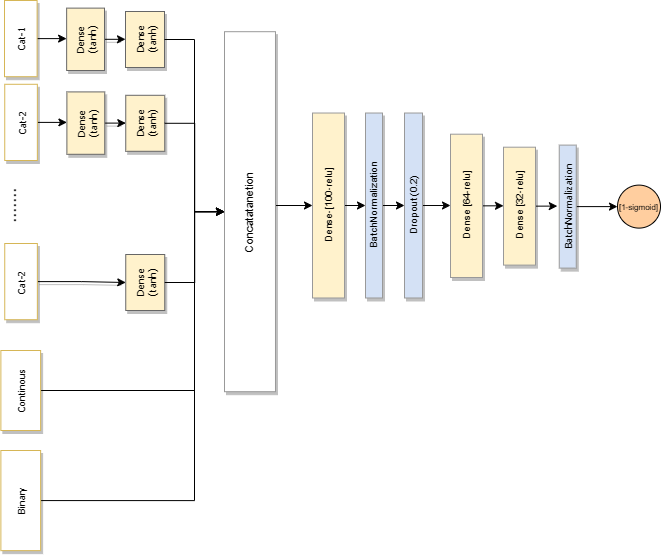

The diagram above was exported from draw.io. Its source (the exported page's mxGraphModel, read from the mxfile embedded in the PNG):
<mxGraphModel dx="1231" dy="544" grid="1" gridSize="10" guides="1" tooltips="1" connect="1" arrows="1" fold="1" page="1" pageScale="1" pageWidth="827" pageHeight="583" math="0" shadow="0">
  <root>
    <mxCell id="0" />
    <mxCell id="1" parent="0" />
    <mxCell id="u5VWQQk_WGxK5T5D0fq5-56" style="edgeStyle=orthogonalEdgeStyle;rounded=0;orthogonalLoop=1;jettySize=auto;html=1;exitX=1;exitY=0.5;exitDx=0;exitDy=0;entryX=0;entryY=0.5;entryDx=0;entryDy=0;fontFamily=Courier New;" edge="1" parent="1" source="u5VWQQk_WGxK5T5D0fq5-2" target="u5VWQQk_WGxK5T5D0fq5-12">
      <mxGeometry relative="1" as="geometry">
        <Array as="points">
          <mxPoint x="250" y="406" />
          <mxPoint x="250" y="227" />
        </Array>
      </mxGeometry>
    </mxCell>
    <mxCell id="u5VWQQk_WGxK5T5D0fq5-2" value="Continous" style="whiteSpace=wrap;html=1;shadow=1;fontSize=10;fillColor=#FFFFFF;strokeColor=#d6b656;horizontal=0;fontFamily=Tahoma;" vertex="1" parent="1">
      <mxGeometry x="56.38" y="366" width="39.75" height="80" as="geometry" />
    </mxCell>
    <mxCell id="u5VWQQk_WGxK5T5D0fq5-58" style="edgeStyle=orthogonalEdgeStyle;rounded=0;orthogonalLoop=1;jettySize=auto;html=1;exitX=1;exitY=0.5;exitDx=0;exitDy=0;entryX=0;entryY=0.5;entryDx=0;entryDy=0;fontFamily=Courier New;" edge="1" parent="1" source="u5VWQQk_WGxK5T5D0fq5-4" target="u5VWQQk_WGxK5T5D0fq5-12">
      <mxGeometry relative="1" as="geometry">
        <Array as="points">
          <mxPoint x="250" y="516" />
          <mxPoint x="250" y="227" />
        </Array>
      </mxGeometry>
    </mxCell>
    <mxCell id="u5VWQQk_WGxK5T5D0fq5-4" value="Binary" style="whiteSpace=wrap;html=1;shadow=1;fontSize=10;fillColor=#FFFFFF;strokeColor=#d6b656;horizontal=0;fontFamily=Tahoma;" vertex="1" parent="1">
      <mxGeometry x="56.38" y="466" width="39.75" height="100.14" as="geometry" />
    </mxCell>
    <mxCell id="u5VWQQk_WGxK5T5D0fq5-5" style="edgeStyle=orthogonalEdgeStyle;rounded=0;orthogonalLoop=1;jettySize=auto;html=1;exitX=1;exitY=0.5;exitDx=0;exitDy=0;entryX=0;entryY=0.5;entryDx=0;entryDy=0;fontFamily=Tahoma;fontSize=8;fillColor=#FFFFFF;strokeColor=#000000;" edge="1" parent="1" source="u5VWQQk_WGxK5T5D0fq5-6" target="u5VWQQk_WGxK5T5D0fq5-33">
      <mxGeometry relative="1" as="geometry" />
    </mxCell>
    <mxCell id="u5VWQQk_WGxK5T5D0fq5-6" value="&lt;font face=&quot;arial&quot;&gt;Dense-[100-relu]&lt;/font&gt;" style="whiteSpace=wrap;html=1;shadow=1;fontSize=10;fillColor=#FFF2CC;strokeColor=#999999;horizontal=0;fontFamily=Tahoma;" vertex="1" parent="1">
      <mxGeometry x="368" y="128.51893617021275" width="32" height="184.9685106382979" as="geometry" />
    </mxCell>
    <mxCell id="u5VWQQk_WGxK5T5D0fq5-7" style="edgeStyle=orthogonalEdgeStyle;rounded=0;orthogonalLoop=1;jettySize=auto;html=1;exitX=1;exitY=0.5;exitDx=0;exitDy=0;entryX=0;entryY=0.5;entryDx=0;entryDy=0;fontFamily=arial;fontSize=8;fillColor=#FFFFFF;strokeColor=#000000;" edge="1" parent="1" source="u5VWQQk_WGxK5T5D0fq5-8" target="u5VWQQk_WGxK5T5D0fq5-37">
      <mxGeometry relative="1" as="geometry" />
    </mxCell>
    <mxCell id="u5VWQQk_WGxK5T5D0fq5-8" value="&lt;font face=&quot;arial&quot;&gt;&amp;nbsp;Dense [64-relu]&lt;/font&gt;" style="whiteSpace=wrap;html=1;shadow=1;fontSize=10;fillColor=#FFF2CC;strokeColor=#999999;horizontal=0;fontFamily=Tahoma;" vertex="1" parent="1">
      <mxGeometry x="506" y="149.69" width="32" height="143.31" as="geometry" />
    </mxCell>
    <mxCell id="u5VWQQk_WGxK5T5D0fq5-11" style="edgeStyle=orthogonalEdgeStyle;rounded=0;orthogonalLoop=1;jettySize=auto;html=1;exitX=1;exitY=0.5;exitDx=0;exitDy=0;entryX=0;entryY=0.5;entryDx=0;entryDy=0;fontFamily=Tahoma;fontSize=8;" edge="1" parent="1" source="u5VWQQk_WGxK5T5D0fq5-12" target="u5VWQQk_WGxK5T5D0fq5-6">
      <mxGeometry relative="1" as="geometry">
        <Array as="points">
          <mxPoint x="281" y="202.19" />
        </Array>
      </mxGeometry>
    </mxCell>
    <mxCell id="u5VWQQk_WGxK5T5D0fq5-12" value="&lt;font face=&quot;arial&quot; style=&quot;font-size: 11px;&quot;&gt;Concatatanetion&lt;/font&gt;" style="whiteSpace=wrap;html=1;shadow=1;fontSize=10;fillColor=#FFFFFF;strokeColor=#999999;horizontal=0;fontFamily=Tahoma;" vertex="1" parent="1">
      <mxGeometry x="280" y="47.19" width="50.98" height="360" as="geometry" />
    </mxCell>
    <mxCell id="u5VWQQk_WGxK5T5D0fq5-18" value="&lt;font style=&quot;font-size: 18px&quot;&gt;.......&lt;/font&gt;" style="text;html=1;strokeColor=none;fillColor=#FFFFFF;align=center;verticalAlign=middle;whiteSpace=wrap;rounded=0;rotation=90;" vertex="1" parent="1">
      <mxGeometry x="50" y="205.99999999999994" width="52.5" height="30" as="geometry" />
    </mxCell>
    <mxCell id="u5VWQQk_WGxK5T5D0fq5-19" value="" style="group" vertex="1" connectable="0" parent="1">
      <mxGeometry x="60.25" y="99.79" width="170" height="76.21" as="geometry" />
    </mxCell>
    <mxCell id="u5VWQQk_WGxK5T5D0fq5-20" style="edgeStyle=orthogonalEdgeStyle;rounded=0;orthogonalLoop=1;jettySize=auto;html=1;exitX=1;exitY=0.5;exitDx=0;exitDy=0;entryX=0;entryY=0.5;entryDx=0;entryDy=0;shadow=1;strokeColor=#000000;fontFamily=arial;fontSize=8;fillColor=#FFFFFF;" edge="1" parent="u5VWQQk_WGxK5T5D0fq5-19" source="u5VWQQk_WGxK5T5D0fq5-21" target="u5VWQQk_WGxK5T5D0fq5-22">
      <mxGeometry relative="1" as="geometry" />
    </mxCell>
    <mxCell id="u5VWQQk_WGxK5T5D0fq5-21" value="Dense &lt;br&gt;(tanh)" style="whiteSpace=wrap;html=1;shadow=1;fontSize=10;fillColor=#FFF2CC;strokeColor=#666666;horizontal=0;fontFamily=Tahoma;" vertex="1" parent="u5VWQQk_WGxK5T5D0fq5-19">
      <mxGeometry x="62.14" y="7.62" width="37.86" height="62.38" as="geometry" />
    </mxCell>
    <mxCell id="u5VWQQk_WGxK5T5D0fq5-22" value="Dense (tanh)" style="whiteSpace=wrap;html=1;shadow=1;fontSize=10;fillColor=#FFF2CC;strokeColor=#666666;horizontal=0;fontFamily=Tahoma;" vertex="1" parent="u5VWQQk_WGxK5T5D0fq5-19">
      <mxGeometry x="121" y="11" width="39" height="56" as="geometry" />
    </mxCell>
    <mxCell id="u5VWQQk_WGxK5T5D0fq5-23" style="edgeStyle=orthogonalEdgeStyle;rounded=0;orthogonalLoop=1;jettySize=auto;html=1;exitX=1;exitY=0.5;exitDx=0;exitDy=0;entryX=0;entryY=0.5;entryDx=0;entryDy=0;" edge="1" parent="u5VWQQk_WGxK5T5D0fq5-19" source="u5VWQQk_WGxK5T5D0fq5-24" target="u5VWQQk_WGxK5T5D0fq5-21">
      <mxGeometry relative="1" as="geometry" />
    </mxCell>
    <mxCell id="u5VWQQk_WGxK5T5D0fq5-24" value="Cat-2" style="whiteSpace=wrap;html=1;shadow=1;fontSize=10;fillColor=#FFFFFF;strokeColor=#d6b656;horizontal=0;fontFamily=Tahoma;" vertex="1" parent="u5VWQQk_WGxK5T5D0fq5-19">
      <mxGeometry width="32.59863945578231" height="76.21" as="geometry" />
    </mxCell>
    <mxCell id="u5VWQQk_WGxK5T5D0fq5-30" value="&lt;font face=&quot;arial&quot; style=&quot;font-size: 8px;&quot;&gt;[1-sigmoid]&lt;/font&gt;" style="ellipse;whiteSpace=wrap;html=1;aspect=fixed;fillColor=#FFCE9F;strokeColor=#000000;" vertex="1" parent="1">
      <mxGeometry x="673" y="200.6" width="43" height="43" as="geometry" />
    </mxCell>
    <mxCell id="u5VWQQk_WGxK5T5D0fq5-32" style="edgeStyle=orthogonalEdgeStyle;rounded=0;orthogonalLoop=1;jettySize=auto;html=1;exitX=1;exitY=0.5;exitDx=0;exitDy=0;entryX=0;entryY=0.5;entryDx=0;entryDy=0;fontFamily=Tahoma;fontSize=8;fillColor=#FFFFFF;strokeColor=#000000;" edge="1" parent="1" source="u5VWQQk_WGxK5T5D0fq5-33" target="u5VWQQk_WGxK5T5D0fq5-35">
      <mxGeometry relative="1" as="geometry" />
    </mxCell>
    <mxCell id="u5VWQQk_WGxK5T5D0fq5-33" value="&lt;font face=&quot;arial&quot;&gt;BatchNormalization&lt;/font&gt;" style="whiteSpace=wrap;html=1;shadow=1;fontSize=10;fillColor=#D4E1F5;strokeColor=#999999;horizontal=0;fontFamily=Tahoma;" vertex="1" parent="1">
      <mxGeometry x="421" y="128.52" width="17" height="184.97" as="geometry" />
    </mxCell>
    <mxCell id="u5VWQQk_WGxK5T5D0fq5-34" style="edgeStyle=orthogonalEdgeStyle;rounded=0;orthogonalLoop=1;jettySize=auto;html=1;exitX=1;exitY=0.5;exitDx=0;exitDy=0;entryX=0;entryY=0.5;entryDx=0;entryDy=0;fontFamily=Tahoma;fontSize=8;fillColor=#FFFFFF;strokeColor=#050505;" edge="1" parent="1" source="u5VWQQk_WGxK5T5D0fq5-35" target="u5VWQQk_WGxK5T5D0fq5-8">
      <mxGeometry relative="1" as="geometry" />
    </mxCell>
    <mxCell id="u5VWQQk_WGxK5T5D0fq5-35" value="&lt;font face=&quot;arial&quot;&gt;Dropout (0.2)&lt;/font&gt;" style="whiteSpace=wrap;html=1;shadow=1;fontSize=10;fillColor=#D4E1F5;strokeColor=#999999;horizontal=0;fontFamily=Tahoma;" vertex="1" parent="1">
      <mxGeometry x="460" y="128.52" width="18" height="184.97" as="geometry" />
    </mxCell>
    <mxCell id="u5VWQQk_WGxK5T5D0fq5-36" style="edgeStyle=orthogonalEdgeStyle;rounded=0;orthogonalLoop=1;jettySize=auto;html=1;exitX=1;exitY=0.5;exitDx=0;exitDy=0;entryX=0;entryY=0.5;entryDx=0;entryDy=0;fontFamily=arial;fontSize=8;fillColor=#FFFFFF;strokeColor=#000000;" edge="1" parent="1" source="u5VWQQk_WGxK5T5D0fq5-37">
      <mxGeometry relative="1" as="geometry">
        <mxPoint x="612.75" y="220.92000000000004" as="targetPoint" />
      </mxGeometry>
    </mxCell>
    <mxCell id="u5VWQQk_WGxK5T5D0fq5-37" value="&lt;font face=&quot;arial&quot;&gt;&amp;nbsp;Dense [32-relu]&lt;/font&gt;" style="whiteSpace=wrap;html=1;shadow=1;fontSize=10;fillColor=#FFF2CC;strokeColor=#999999;horizontal=0;fontFamily=Tahoma;" vertex="1" parent="1">
      <mxGeometry x="559" y="162.69000000000003" width="32" height="117.91" as="geometry" />
    </mxCell>
    <mxCell id="u5VWQQk_WGxK5T5D0fq5-66" style="edgeStyle=orthogonalEdgeStyle;rounded=0;orthogonalLoop=1;jettySize=auto;html=1;exitX=1;exitY=0.5;exitDx=0;exitDy=0;entryX=0;entryY=0.5;entryDx=0;entryDy=0;fontFamily=Courier New;" edge="1" parent="1" source="u5VWQQk_WGxK5T5D0fq5-39" target="u5VWQQk_WGxK5T5D0fq5-30">
      <mxGeometry relative="1" as="geometry" />
    </mxCell>
    <mxCell id="u5VWQQk_WGxK5T5D0fq5-39" value="BatchNormalization" style="whiteSpace=wrap;html=1;shadow=1;fontSize=10;fillColor=#D4E1F5;strokeColor=#999999;horizontal=0;fontFamily=Tahoma;" vertex="1" parent="1">
      <mxGeometry x="614.75" y="160.6" width="17" height="123" as="geometry" />
    </mxCell>
    <mxCell id="u5VWQQk_WGxK5T5D0fq5-48" value="" style="group" vertex="1" connectable="0" parent="1">
      <mxGeometry x="60" y="16" width="170" height="76.21" as="geometry" />
    </mxCell>
    <mxCell id="u5VWQQk_WGxK5T5D0fq5-49" style="edgeStyle=orthogonalEdgeStyle;rounded=0;orthogonalLoop=1;jettySize=auto;html=1;exitX=1;exitY=0.5;exitDx=0;exitDy=0;entryX=0;entryY=0.5;entryDx=0;entryDy=0;shadow=1;strokeColor=#000000;fontFamily=arial;fontSize=8;fillColor=#FFFFFF;" edge="1" parent="u5VWQQk_WGxK5T5D0fq5-48" source="u5VWQQk_WGxK5T5D0fq5-50" target="u5VWQQk_WGxK5T5D0fq5-51">
      <mxGeometry relative="1" as="geometry" />
    </mxCell>
    <mxCell id="u5VWQQk_WGxK5T5D0fq5-50" value="Dense &lt;br&gt;(tanh)" style="whiteSpace=wrap;html=1;shadow=1;fontSize=10;fillColor=#FFF2CC;strokeColor=#666666;horizontal=0;fontFamily=Tahoma;" vertex="1" parent="u5VWQQk_WGxK5T5D0fq5-48">
      <mxGeometry x="62.14" y="7.62" width="37.86" height="62.38" as="geometry" />
    </mxCell>
    <mxCell id="u5VWQQk_WGxK5T5D0fq5-51" value="Dense (tanh)" style="whiteSpace=wrap;html=1;shadow=1;fontSize=10;fillColor=#FFF2CC;strokeColor=#666666;horizontal=0;fontFamily=Tahoma;" vertex="1" parent="u5VWQQk_WGxK5T5D0fq5-48">
      <mxGeometry x="121" y="11" width="39" height="56" as="geometry" />
    </mxCell>
    <mxCell id="u5VWQQk_WGxK5T5D0fq5-52" style="edgeStyle=orthogonalEdgeStyle;rounded=0;orthogonalLoop=1;jettySize=auto;html=1;exitX=1;exitY=0.5;exitDx=0;exitDy=0;entryX=0;entryY=0.5;entryDx=0;entryDy=0;" edge="1" parent="u5VWQQk_WGxK5T5D0fq5-48" source="u5VWQQk_WGxK5T5D0fq5-53" target="u5VWQQk_WGxK5T5D0fq5-50">
      <mxGeometry relative="1" as="geometry" />
    </mxCell>
    <mxCell id="u5VWQQk_WGxK5T5D0fq5-53" value="Cat-1" style="whiteSpace=wrap;html=1;shadow=1;fontSize=10;fillColor=#FFFFFF;strokeColor=#d6b656;horizontal=0;fontFamily=Tahoma;" vertex="1" parent="u5VWQQk_WGxK5T5D0fq5-48">
      <mxGeometry width="32.59863945578231" height="76.21" as="geometry" />
    </mxCell>
    <mxCell id="u5VWQQk_WGxK5T5D0fq5-54" style="edgeStyle=orthogonalEdgeStyle;rounded=0;orthogonalLoop=1;jettySize=auto;html=1;exitX=1;exitY=0.5;exitDx=0;exitDy=0;entryX=0;entryY=0.5;entryDx=0;entryDy=0;fontFamily=Courier New;" edge="1" parent="1" source="u5VWQQk_WGxK5T5D0fq5-51" target="u5VWQQk_WGxK5T5D0fq5-12">
      <mxGeometry relative="1" as="geometry" />
    </mxCell>
    <mxCell id="u5VWQQk_WGxK5T5D0fq5-55" style="edgeStyle=orthogonalEdgeStyle;rounded=0;orthogonalLoop=1;jettySize=auto;html=1;exitX=1;exitY=0.5;exitDx=0;exitDy=0;entryX=0;entryY=0.5;entryDx=0;entryDy=0;fontFamily=Courier New;" edge="1" parent="1" source="u5VWQQk_WGxK5T5D0fq5-22" target="u5VWQQk_WGxK5T5D0fq5-12">
      <mxGeometry relative="1" as="geometry" />
    </mxCell>
    <mxCell id="u5VWQQk_WGxK5T5D0fq5-59" value="" style="group" vertex="1" connectable="0" parent="1">
      <mxGeometry x="60.25" y="259" width="170" height="76.21" as="geometry" />
    </mxCell>
    <mxCell id="u5VWQQk_WGxK5T5D0fq5-60" style="edgeStyle=orthogonalEdgeStyle;rounded=0;orthogonalLoop=1;jettySize=auto;html=1;exitX=1;exitY=0.5;exitDx=0;exitDy=0;entryX=0;entryY=0.5;entryDx=0;entryDy=0;shadow=1;strokeColor=#000000;fontFamily=arial;fontSize=8;fillColor=#FFFFFF;" edge="1" parent="u5VWQQk_WGxK5T5D0fq5-59" source="u5VWQQk_WGxK5T5D0fq5-64" target="u5VWQQk_WGxK5T5D0fq5-62">
      <mxGeometry relative="1" as="geometry">
        <mxPoint x="100" y="38.81000000000006" as="sourcePoint" />
      </mxGeometry>
    </mxCell>
    <mxCell id="u5VWQQk_WGxK5T5D0fq5-62" value="Dense (tanh)" style="whiteSpace=wrap;html=1;shadow=1;fontSize=10;fillColor=#FFF2CC;strokeColor=#666666;horizontal=0;fontFamily=Tahoma;" vertex="1" parent="u5VWQQk_WGxK5T5D0fq5-59">
      <mxGeometry x="121" y="11" width="39" height="56" as="geometry" />
    </mxCell>
    <mxCell id="u5VWQQk_WGxK5T5D0fq5-64" value="Cat-2" style="whiteSpace=wrap;html=1;shadow=1;fontSize=10;fillColor=#FFFFFF;strokeColor=#d6b656;horizontal=0;fontFamily=Tahoma;" vertex="1" parent="u5VWQQk_WGxK5T5D0fq5-59">
      <mxGeometry width="32.59863945578231" height="76.21" as="geometry" />
    </mxCell>
    <mxCell id="u5VWQQk_WGxK5T5D0fq5-65" style="edgeStyle=orthogonalEdgeStyle;rounded=0;orthogonalLoop=1;jettySize=auto;html=1;exitX=1;exitY=0.5;exitDx=0;exitDy=0;entryX=0;entryY=0.5;entryDx=0;entryDy=0;fontFamily=Courier New;" edge="1" parent="1" source="u5VWQQk_WGxK5T5D0fq5-62" target="u5VWQQk_WGxK5T5D0fq5-12">
      <mxGeometry relative="1" as="geometry" />
    </mxCell>
  </root>
</mxGraphModel>